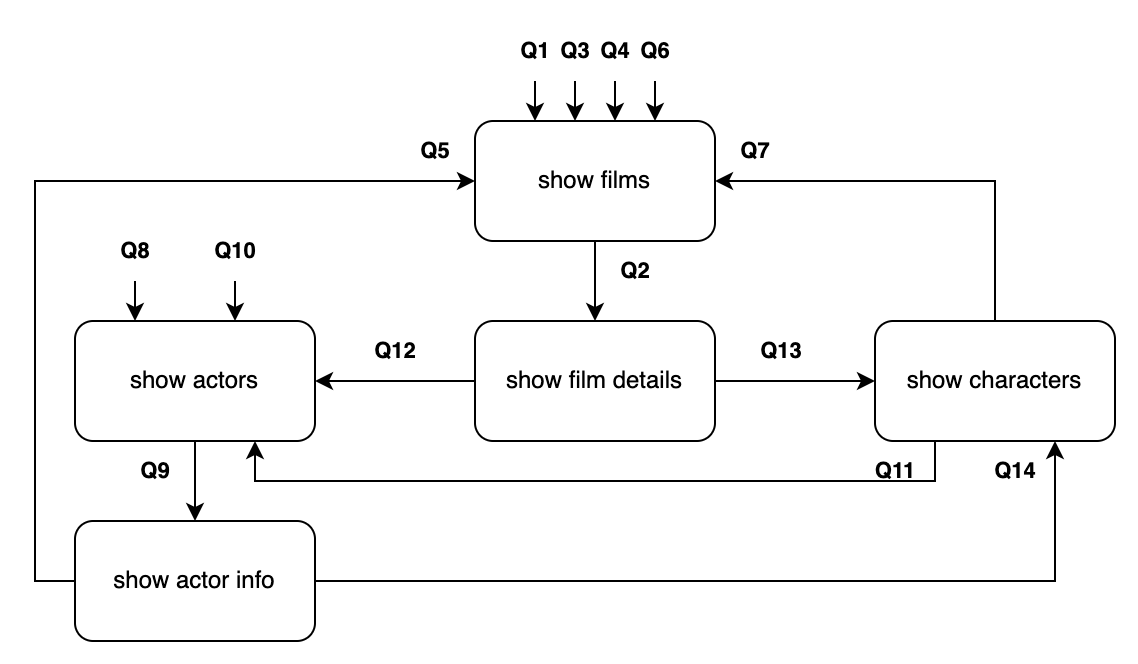

The diagram above was exported from draw.io. Its source (the exported page's mxGraphModel, read from the mxfile embedded in the PNG):
<mxGraphModel dx="763" dy="-562" grid="1" gridSize="10" guides="1" tooltips="1" connect="1" arrows="1" fold="1" page="1" pageScale="1" pageWidth="827" pageHeight="1169" math="0" shadow="0">
  <root>
    <mxCell id="0" />
    <mxCell id="1" parent="0" />
    <mxCell id="2" value="show films" style="rounded=1;whiteSpace=wrap;html=1;" vertex="1" parent="1">
      <mxGeometry x="240" y="1240" width="120" height="60" as="geometry" />
    </mxCell>
    <mxCell id="3" value="show film details" style="rounded=1;whiteSpace=wrap;html=1;" vertex="1" parent="1">
      <mxGeometry x="240" y="1340" width="120" height="60" as="geometry" />
    </mxCell>
    <mxCell id="4" value="show characters" style="rounded=1;whiteSpace=wrap;html=1;" vertex="1" parent="1">
      <mxGeometry x="440" y="1340" width="120" height="60" as="geometry" />
    </mxCell>
    <mxCell id="5" value="show actor info" style="rounded=1;whiteSpace=wrap;html=1;" vertex="1" parent="1">
      <mxGeometry x="40" y="1440" width="120" height="60" as="geometry" />
    </mxCell>
    <mxCell id="6" value="" style="endArrow=classic;html=1;rounded=0;strokeWidth=1;fontSize=11;entryX=0;entryY=0.5;entryDx=0;entryDy=0;exitX=0;exitY=0.5;exitDx=0;exitDy=0;" edge="1" source="5" target="2" parent="1">
      <mxGeometry width="50" height="50" relative="1" as="geometry">
        <mxPoint x="90" y="1540" as="sourcePoint" />
        <mxPoint x="410" y="1410" as="targetPoint" />
        <Array as="points">
          <mxPoint x="20" y="1470" />
          <mxPoint x="20" y="1270" />
        </Array>
      </mxGeometry>
    </mxCell>
    <mxCell id="7" value="Q2" style="text;html=1;align=center;verticalAlign=middle;resizable=0;points=[];autosize=1;strokeColor=none;fillColor=none;fontSize=11;fontStyle=1" vertex="1" parent="1">
      <mxGeometry x="300" y="1300" width="40" height="30" as="geometry" />
    </mxCell>
    <mxCell id="8" value="" style="endArrow=classic;html=1;rounded=0;strokeWidth=1;fontSize=11;entryX=0.5;entryY=0;entryDx=0;entryDy=0;exitX=0.5;exitY=1;exitDx=0;exitDy=0;" edge="1" source="2" target="3" parent="1">
      <mxGeometry width="50" height="50" relative="1" as="geometry">
        <mxPoint x="390" y="1320" as="sourcePoint" />
        <mxPoint x="390" y="1350" as="targetPoint" />
      </mxGeometry>
    </mxCell>
    <mxCell id="9" value="Q5" style="text;html=1;align=center;verticalAlign=middle;resizable=0;points=[];autosize=1;strokeColor=none;fillColor=none;fontSize=11;fontStyle=1" vertex="1" parent="1">
      <mxGeometry x="200" y="1240" width="40" height="30" as="geometry" />
    </mxCell>
    <mxCell id="10" value="Q7" style="text;html=1;align=center;verticalAlign=middle;resizable=0;points=[];autosize=1;strokeColor=none;fillColor=none;fontSize=11;fontStyle=1" vertex="1" parent="1">
      <mxGeometry x="360" y="1240" width="40" height="30" as="geometry" />
    </mxCell>
    <mxCell id="11" value="" style="endArrow=classic;html=1;rounded=0;strokeWidth=1;fontSize=11;exitX=0.5;exitY=0;exitDx=0;exitDy=0;" edge="1" source="4" parent="1">
      <mxGeometry width="50" height="50" relative="1" as="geometry">
        <mxPoint x="350" y="1210" as="sourcePoint" />
        <mxPoint x="360" y="1270" as="targetPoint" />
        <Array as="points">
          <mxPoint x="500" y="1270" />
        </Array>
      </mxGeometry>
    </mxCell>
    <mxCell id="12" value="Q8" style="text;html=1;align=center;verticalAlign=middle;resizable=0;points=[];autosize=1;strokeColor=none;fillColor=none;fontSize=11;fontStyle=1" vertex="1" parent="1">
      <mxGeometry x="50" y="1290" width="40" height="30" as="geometry" />
    </mxCell>
    <mxCell id="13" value="" style="endArrow=classic;html=1;rounded=0;strokeWidth=1;fontSize=11;entryX=0.25;entryY=0;entryDx=0;entryDy=0;" edge="1" source="12" target="25" parent="1">
      <mxGeometry width="50" height="50" relative="1" as="geometry">
        <mxPoint x="80" y="1330" as="sourcePoint" />
        <mxPoint x="160" y="1330" as="targetPoint" />
      </mxGeometry>
    </mxCell>
    <mxCell id="14" value="" style="endArrow=classic;html=1;rounded=0;strokeWidth=1;fontSize=11;entryX=0.5;entryY=0;entryDx=0;entryDy=0;exitX=0.5;exitY=1;exitDx=0;exitDy=0;" edge="1" source="25" target="5" parent="1">
      <mxGeometry width="50" height="50" relative="1" as="geometry">
        <mxPoint x="310" y="1310" as="sourcePoint" />
        <mxPoint x="310" y="1370" as="targetPoint" />
      </mxGeometry>
    </mxCell>
    <mxCell id="15" value="Q9" style="text;html=1;align=center;verticalAlign=middle;resizable=0;points=[];autosize=1;strokeColor=none;fillColor=none;fontSize=11;fontStyle=1" vertex="1" parent="1">
      <mxGeometry x="60" y="1400" width="40" height="30" as="geometry" />
    </mxCell>
    <mxCell id="16" value="" style="endArrow=classic;html=1;rounded=0;strokeWidth=1;fontSize=11;entryX=0.5;entryY=0;entryDx=0;entryDy=0;startArrow=none;" edge="1" source="25" parent="1">
      <mxGeometry width="50" height="50" relative="1" as="geometry">
        <mxPoint x="110" y="1330" as="sourcePoint" />
        <mxPoint x="110" y="1360" as="targetPoint" />
      </mxGeometry>
    </mxCell>
    <mxCell id="17" value="Q11" style="text;html=1;align=center;verticalAlign=middle;resizable=0;points=[];autosize=1;strokeColor=none;fillColor=none;fontSize=11;fontStyle=1" vertex="1" parent="1">
      <mxGeometry x="430" y="1400" width="40" height="30" as="geometry" />
    </mxCell>
    <mxCell id="18" value="" style="endArrow=classic;html=1;rounded=0;strokeWidth=1;fontSize=11;entryX=0.75;entryY=1;entryDx=0;entryDy=0;exitX=0.25;exitY=1;exitDx=0;exitDy=0;" edge="1" source="4" target="25" parent="1">
      <mxGeometry width="50" height="50" relative="1" as="geometry">
        <mxPoint x="210" y="1450" as="sourcePoint" />
        <mxPoint x="210" y="1480" as="targetPoint" />
        <Array as="points">
          <mxPoint x="470" y="1420" />
          <mxPoint x="130" y="1420" />
        </Array>
      </mxGeometry>
    </mxCell>
    <mxCell id="19" value="" style="endArrow=classic;html=1;rounded=0;strokeWidth=1;fontSize=11;entryX=1;entryY=0.5;entryDx=0;entryDy=0;exitX=0;exitY=0.5;exitDx=0;exitDy=0;" edge="1" source="3" target="25" parent="1">
      <mxGeometry width="50" height="50" relative="1" as="geometry">
        <mxPoint x="160" y="1460" as="sourcePoint" />
        <mxPoint x="160" y="1490" as="targetPoint" />
        <Array as="points" />
      </mxGeometry>
    </mxCell>
    <mxCell id="20" value="Q12" style="text;html=1;align=center;verticalAlign=middle;resizable=0;points=[];autosize=1;strokeColor=none;fillColor=none;fontSize=11;fontStyle=1" vertex="1" parent="1">
      <mxGeometry x="180" y="1340" width="40" height="30" as="geometry" />
    </mxCell>
    <mxCell id="21" value="" style="endArrow=classic;html=1;rounded=0;strokeWidth=1;fontSize=11;entryX=0;entryY=0.5;entryDx=0;entryDy=0;exitX=1;exitY=0.5;exitDx=0;exitDy=0;" edge="1" source="3" target="4" parent="1">
      <mxGeometry width="50" height="50" relative="1" as="geometry">
        <mxPoint x="280" y="1430" as="sourcePoint" />
        <mxPoint x="250" y="1520" as="targetPoint" />
        <Array as="points" />
      </mxGeometry>
    </mxCell>
    <mxCell id="22" value="Q13" style="text;html=1;align=center;verticalAlign=middle;resizable=0;points=[];autosize=1;strokeColor=none;fillColor=none;fontSize=11;fontStyle=1" vertex="1" parent="1">
      <mxGeometry x="373" y="1340" width="40" height="30" as="geometry" />
    </mxCell>
    <mxCell id="23" value="" style="endArrow=classic;html=1;rounded=0;strokeWidth=1;fontSize=11;entryX=0.75;entryY=1;entryDx=0;entryDy=0;exitX=1;exitY=0.5;exitDx=0;exitDy=0;" edge="1" source="5" target="4" parent="1">
      <mxGeometry width="50" height="50" relative="1" as="geometry">
        <mxPoint x="370" y="1535" as="sourcePoint" />
        <mxPoint x="250" y="1535" as="targetPoint" />
        <Array as="points">
          <mxPoint x="530" y="1470" />
        </Array>
      </mxGeometry>
    </mxCell>
    <mxCell id="24" value="Q14" style="text;html=1;align=center;verticalAlign=middle;resizable=0;points=[];autosize=1;strokeColor=none;fillColor=none;fontSize=11;fontStyle=1" vertex="1" parent="1">
      <mxGeometry x="490" y="1400" width="40" height="30" as="geometry" />
    </mxCell>
    <mxCell id="25" value="show actors" style="rounded=1;whiteSpace=wrap;html=1;" vertex="1" parent="1">
      <mxGeometry x="40" y="1340" width="120" height="60" as="geometry" />
    </mxCell>
    <mxCell id="26" value="Q10" style="text;html=1;align=center;verticalAlign=middle;resizable=0;points=[];autosize=1;strokeColor=none;fillColor=none;fontSize=11;fontStyle=1" vertex="1" parent="1">
      <mxGeometry x="100" y="1290" width="40" height="30" as="geometry" />
    </mxCell>
    <mxCell id="27" value="" style="endArrow=classic;html=1;rounded=0;strokeWidth=1;fontSize=11;entryX=0.25;entryY=0;entryDx=0;entryDy=0;" edge="1" source="26" parent="1">
      <mxGeometry width="50" height="50" relative="1" as="geometry">
        <mxPoint x="130" y="1330" as="sourcePoint" />
        <mxPoint x="120" y="1340" as="targetPoint" />
      </mxGeometry>
    </mxCell>
    <mxCell id="28" value="Q1" style="text;html=1;align=center;verticalAlign=middle;resizable=0;points=[];autosize=1;strokeColor=none;fillColor=none;fontSize=11;fontStyle=1" vertex="1" parent="1">
      <mxGeometry x="250" y="1190" width="40" height="30" as="geometry" />
    </mxCell>
    <mxCell id="29" value="" style="endArrow=classic;html=1;rounded=0;strokeWidth=1;fontSize=11;entryX=0.25;entryY=0;entryDx=0;entryDy=0;" edge="1" source="28" parent="1">
      <mxGeometry width="50" height="50" relative="1" as="geometry">
        <mxPoint x="280" y="1230" as="sourcePoint" />
        <mxPoint x="270" y="1240" as="targetPoint" />
      </mxGeometry>
    </mxCell>
    <mxCell id="30" value="Q3" style="text;html=1;align=center;verticalAlign=middle;resizable=0;points=[];autosize=1;strokeColor=none;fillColor=none;fontSize=11;fontStyle=1" vertex="1" parent="1">
      <mxGeometry x="270" y="1190" width="40" height="30" as="geometry" />
    </mxCell>
    <mxCell id="31" value="" style="endArrow=classic;html=1;rounded=0;strokeWidth=1;fontSize=11;entryX=0.25;entryY=0;entryDx=0;entryDy=0;" edge="1" source="30" parent="1">
      <mxGeometry width="50" height="50" relative="1" as="geometry">
        <mxPoint x="300" y="1230" as="sourcePoint" />
        <mxPoint x="290" y="1240" as="targetPoint" />
      </mxGeometry>
    </mxCell>
    <mxCell id="32" value="Q4" style="text;html=1;align=center;verticalAlign=middle;resizable=0;points=[];autosize=1;strokeColor=none;fillColor=none;fontSize=11;fontStyle=1" vertex="1" parent="1">
      <mxGeometry x="290" y="1190" width="40" height="30" as="geometry" />
    </mxCell>
    <mxCell id="33" value="" style="endArrow=classic;html=1;rounded=0;strokeWidth=1;fontSize=11;entryX=0.25;entryY=0;entryDx=0;entryDy=0;" edge="1" source="32" parent="1">
      <mxGeometry width="50" height="50" relative="1" as="geometry">
        <mxPoint x="320" y="1230" as="sourcePoint" />
        <mxPoint x="310" y="1240" as="targetPoint" />
      </mxGeometry>
    </mxCell>
    <mxCell id="34" value="Q6" style="text;html=1;align=center;verticalAlign=middle;resizable=0;points=[];autosize=1;strokeColor=none;fillColor=none;fontSize=11;fontStyle=1" vertex="1" parent="1">
      <mxGeometry x="310" y="1190" width="40" height="30" as="geometry" />
    </mxCell>
    <mxCell id="35" value="" style="endArrow=classic;html=1;rounded=0;strokeWidth=1;fontSize=11;entryX=0.25;entryY=0;entryDx=0;entryDy=0;" edge="1" source="34" parent="1">
      <mxGeometry width="50" height="50" relative="1" as="geometry">
        <mxPoint x="340" y="1230" as="sourcePoint" />
        <mxPoint x="330" y="1240" as="targetPoint" />
      </mxGeometry>
    </mxCell>
  </root>
</mxGraphModel>